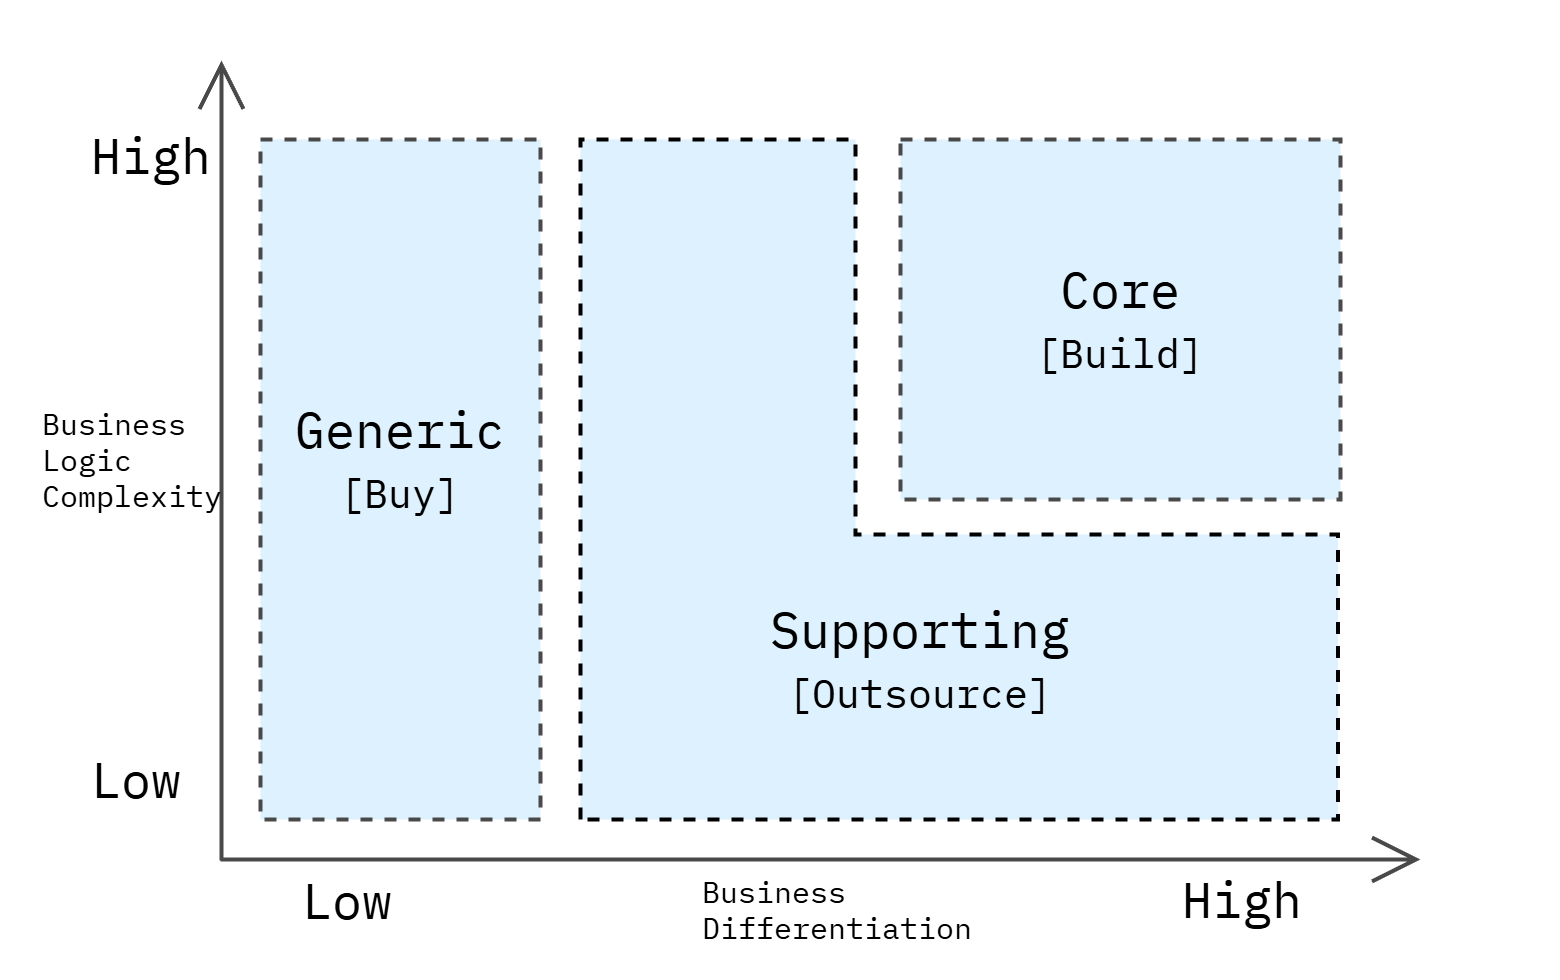

The diagram above was exported from draw.io. Its source (the exported page's mxGraphModel, read from the mxfile embedded in the PNG):
<mxGraphModel dx="3668" dy="2628" grid="1" gridSize="20" guides="1" tooltips="1" connect="1" arrows="1" fold="1" page="1" pageScale="1" pageWidth="1600" pageHeight="840" math="0" shadow="0">
  <root>
    <mxCell id="0" />
    <mxCell id="1" parent="0" />
    <mxCell id="Az0bFYg64EQcbs3Bumrs-12" value="" style="rounded=0;whiteSpace=wrap;html=1;strokeColor=none;strokeWidth=4;align=center;verticalAlign=middle;fontFamily=IBM Plex Mono;fontSource=https%3A%2F%2Ffonts.googleapis.com%2Fcss%3Ffamily%3DIBM%2BPlex%2BMono;fontSize=64;fontColor=#494949;fillColor=none;movable=0;resizable=0;rotatable=0;deletable=0;editable=0;locked=1;connectable=0;" parent="1" vertex="1">
      <mxGeometry x="20" y="20" width="1560" height="980" as="geometry" />
    </mxCell>
    <mxCell id="L3TbLjJM5cl4JLg-beqe-2" value="" style="rounded=0;whiteSpace=wrap;html=1;fillColor=#DDF1FE;strokeColor=#494949;strokeWidth=4;perimeterSpacing=1;dashed=1;movable=1;resizable=1;rotatable=1;deletable=1;editable=1;locked=0;connectable=1;" parent="1" vertex="1">
      <mxGeometry x="280" y="159" width="280" height="680" as="geometry" />
    </mxCell>
    <mxCell id="Az0bFYg64EQcbs3Bumrs-34" value="" style="endArrow=open;html=1;rounded=0;fontFamily=IBM Plex Mono;fontSource=https%3A%2F%2Ffonts.googleapis.com%2Fcss%3Ffamily%3DIBM%2BPlex%2BMono;fontSize=64;fontColor=#494949;strokeColor=#494949;strokeWidth=4;endFill=0;endSize=40;" parent="1" edge="1">
      <mxGeometry width="50" height="50" relative="1" as="geometry">
        <mxPoint x="241" y="880" as="sourcePoint" />
        <mxPoint x="241" y="80" as="targetPoint" />
      </mxGeometry>
    </mxCell>
    <mxCell id="Az0bFYg64EQcbs3Bumrs-35" value="" style="endArrow=open;html=1;rounded=0;fontFamily=IBM Plex Mono;fontSource=https%3A%2F%2Ffonts.googleapis.com%2Fcss%3Ffamily%3DIBM%2BPlex%2BMono;fontSize=64;fontColor=#494949;strokeColor=#494949;strokeWidth=4;endFill=0;endSize=40;" parent="1" edge="1">
      <mxGeometry width="50" height="50" relative="1" as="geometry">
        <mxPoint x="240" y="879" as="sourcePoint" />
        <mxPoint x="1440" y="879" as="targetPoint" />
      </mxGeometry>
    </mxCell>
    <mxCell id="3" value="Business&lt;br&gt;Logic&lt;br&gt;Complexity" style="text;html=1;align=left;verticalAlign=middle;whiteSpace=wrap;rounded=0;fontSize=30;fontFamily=IBM Plex Mono;fontSource=https%3A%2F%2Ffonts.googleapis.com%2Fcss%3Ffamily%3DIBM%2BPlex%2BMono;" vertex="1" parent="1">
      <mxGeometry x="60" y="424" width="132" height="110" as="geometry" />
    </mxCell>
    <mxCell id="4" value="Business&lt;br&gt;Differentiation" style="text;html=1;align=left;verticalAlign=middle;whiteSpace=wrap;rounded=0;fontSize=30;fontFamily=IBM Plex Mono;fontSource=https%3A%2F%2Ffonts.googleapis.com%2Fcss%3Ffamily%3DIBM%2BPlex%2BMono;" vertex="1" parent="1">
      <mxGeometry x="720" y="879" width="132" height="100" as="geometry" />
    </mxCell>
    <mxCell id="5" value="Low" style="text;html=1;align=left;verticalAlign=middle;whiteSpace=wrap;rounded=0;fontSize=50;fontFamily=IBM Plex Mono;fontSource=https%3A%2F%2Ffonts.googleapis.com%2Fcss%3Ffamily%3DIBM%2BPlex%2BMono;" vertex="1" parent="1">
      <mxGeometry x="109" y="759" width="132" height="80" as="geometry" />
    </mxCell>
    <mxCell id="6" value="High" style="text;html=1;align=left;verticalAlign=middle;whiteSpace=wrap;rounded=0;fontSize=50;fontFamily=IBM Plex Mono;fontSource=https%3A%2F%2Ffonts.googleapis.com%2Fcss%3Ffamily%3DIBM%2BPlex%2BMono;" vertex="1" parent="1">
      <mxGeometry x="109" y="120" width="132" height="110" as="geometry" />
    </mxCell>
    <mxCell id="7" value="Low" style="text;html=1;align=left;verticalAlign=middle;whiteSpace=wrap;rounded=0;fontSize=50;fontFamily=IBM Plex Mono;fontSource=https%3A%2F%2Ffonts.googleapis.com%2Fcss%3Ffamily%3DIBM%2BPlex%2BMono;" vertex="1" parent="1">
      <mxGeometry x="320" y="880" width="132" height="80" as="geometry" />
    </mxCell>
    <mxCell id="8" value="High" style="text;html=1;align=left;verticalAlign=middle;whiteSpace=wrap;rounded=0;fontSize=50;fontFamily=IBM Plex Mono;fontSource=https%3A%2F%2Ffonts.googleapis.com%2Fcss%3Ffamily%3DIBM%2BPlex%2BMono;" vertex="1" parent="1">
      <mxGeometry x="1200" y="879" width="132" height="80" as="geometry" />
    </mxCell>
    <mxCell id="9" value="" style="shape=corner;whiteSpace=wrap;html=1;rotation=-90;dx=285;dy=275;strokeColor=default;dashed=1;strokeWidth=4;fillColor=#DDF1FE;" vertex="1" parent="1">
      <mxGeometry x="638.75" y="120.25" width="680" height="757.5" as="geometry" />
    </mxCell>
    <mxCell id="11" value="" style="rounded=0;whiteSpace=wrap;html=1;fillColor=#DDF1FE;strokeColor=#494949;strokeWidth=4;perimeterSpacing=1;dashed=1;movable=1;resizable=1;rotatable=1;deletable=1;editable=1;locked=0;connectable=1;" vertex="1" parent="1">
      <mxGeometry x="920" y="159" width="440" height="360" as="geometry" />
    </mxCell>
    <mxCell id="13" value="Generic&lt;div&gt;&lt;font style=&quot;font-size: 40px;&quot;&gt;[Buy]&lt;/font&gt;&lt;/div&gt;" style="text;html=1;align=center;verticalAlign=middle;whiteSpace=wrap;rounded=0;fontSize=50;fontFamily=IBM Plex Mono;fontSource=https%3A%2F%2Ffonts.googleapis.com%2Fcss%3Ffamily%3DIBM%2BPlex%2BMono;" vertex="1" parent="1">
      <mxGeometry x="280" y="439" width="280" height="80" as="geometry" />
    </mxCell>
    <mxCell id="14" value="Core&lt;div&gt;&lt;font style=&quot;font-size: 40px;&quot;&gt;[Build]&lt;/font&gt;&lt;/div&gt;" style="text;html=1;align=center;verticalAlign=middle;whiteSpace=wrap;rounded=0;fontSize=50;fontFamily=IBM Plex Mono;fontSource=https%3A%2F%2Ffonts.googleapis.com%2Fcss%3Ffamily%3DIBM%2BPlex%2BMono;" vertex="1" parent="1">
      <mxGeometry x="1000" y="299" width="280" height="80" as="geometry" />
    </mxCell>
    <mxCell id="15" value="Supporting&lt;div&gt;&lt;font style=&quot;font-size: 40px;&quot;&gt;[Outsource]&lt;/font&gt;&lt;/div&gt;" style="text;html=1;align=center;verticalAlign=middle;whiteSpace=wrap;rounded=0;fontSize=50;fontFamily=IBM Plex Mono;fontSource=https%3A%2F%2Ffonts.googleapis.com%2Fcss%3Ffamily%3DIBM%2BPlex%2BMono;" vertex="1" parent="1">
      <mxGeometry x="800" y="639" width="280" height="80" as="geometry" />
    </mxCell>
  </root>
</mxGraphModel>